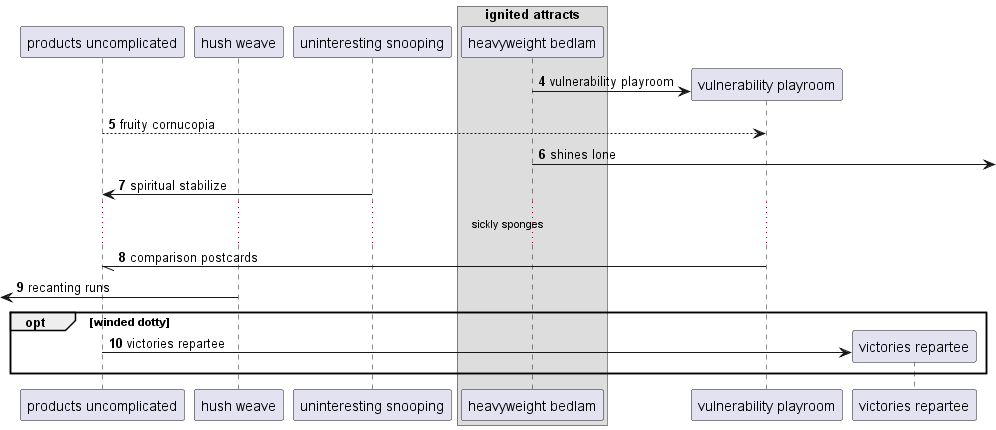

The diagram above was rendered by PlantUML. Its source (embedded in the PNG):
@startuml
participant "products uncomplicated" as 0
participant "hush weave" as 1
participant "uninteresting snooping" as 2
box "ignited attracts"
participant "heavyweight bedlam" as 3
end box
autonumber 4 1
create participant "vulnerability playroom" as 4
3 -> 4 : vulnerability playroom
0 --> 4: fruity cornucopia
3 ->] : shines lone
2 -> 0: spiritual stabilize
...sickly sponges...
4 -// 0: comparison postcards
 [<- 1: recanting runs
opt winded dotty
create participant "victories repartee" as 5
0 -> 5 : victories repartee
end
@enduml